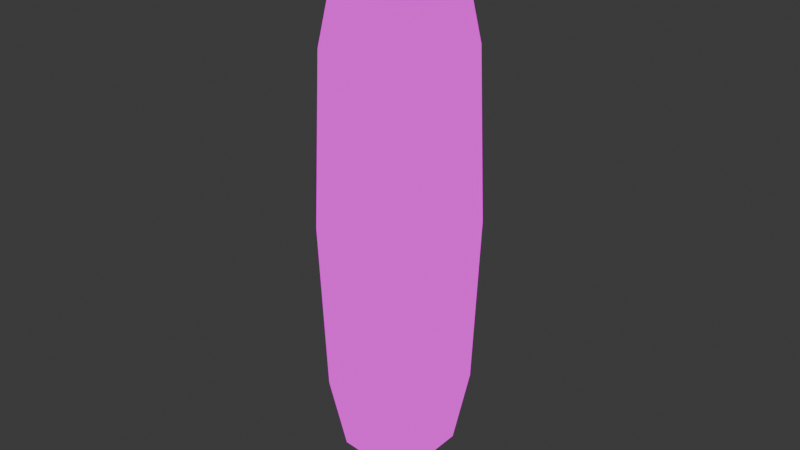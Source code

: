 # Source: bullet.blend  (saved by Blender 4.0.36; exported with 4.5.12 LTS)
import bpy
from mathutils import Matrix  # noqa: F401  (used for matrix-valued properties, if any)

bpy.ops.wm.read_factory_settings(use_empty=True)
scene = bpy.context.scene
scene.name = 'Scene'

# ---- collections
col_collection = bpy.data.collections.new('Collection'); scene.collection.children.link(col_collection)

# ---- images (referenced by path relative to the original .blend; pixels are not part of the script)
import os
ASSET_DIR = os.environ.get("B2B_ASSET_DIR", "")  # directory of the original .blend (textures are referenced by path, not embedded)
HERE = os.path.dirname(os.path.abspath(__file__))  # packed textures are extracted next to this script under _unpacked/

def load_image(name, relpath, width, height, colorspace="sRGB"):
    """Load a texture the original file referenced (path relative to the .blend, or extracted next to this script)."""
    p = next((c for c in (os.path.join(HERE, relpath), os.path.join(ASSET_DIR, relpath)) if relpath and os.path.exists(c)), "")
    if p:
        img = bpy.data.images.load(p, check_existing=True)
        img.name = name
    else:  # same state as the original file: an image datablock whose file is absent (Cycles renders it pink)
        img = bpy.data.images.new(name, width, height)
        img.source = "FILE"
        img.filepath = "//" + (relpath or name)
    img.colorspace_settings.name = colorspace
    return img
img_bullettexture = load_image('BulletTexture', 'BulletTexture.png', 1024, 1024, 'sRGB')

# ---- materials (node trees are filled in below, after node groups)
mat_material = bpy.data.materials.new('Material')
mat_material.alpha_threshold = 0.0
mat_material.use_transparent_shadow = False
mat_material.diffuse_color = (0.8002, 0.7885, 0.7012, 1.0)
mat_material.roughness = 0.5
mat_material.line_color = (0.0, 0.0, 0.0, 1.0)

# ---- material node trees
mat_material.use_nodes = True; mat_material.node_tree.nodes.clear()
_N = mat_material.node_tree.nodes; _L = mat_material.node_tree.links
n0 = _N.new('ShaderNodeTexImage'); n0.name = 'Image Texture'; n0.location = (-120, 206)
n0.image = img_bullettexture
n1 = _N.new('ShaderNodeBsdfPrincipled'); n1.name = 'Principled BSDF'; n1.location = (187, 101)
n1.inputs[3].default_value = 1.45
n2 = _N.new('ShaderNodeOutputMaterial'); n2.name = 'Material Output'; n2.location = (529, 225)
_L.new(n0.outputs[0], n2.inputs[0])
n2.is_active_output = True

# ---- world
world_world = bpy.data.worlds.new('World'); scene.world = world_world
world_world.use_nodes = True; world_world.node_tree.nodes.clear()
_N = world_world.node_tree.nodes; _L = world_world.node_tree.links
n0 = _N.new('ShaderNodeOutputWorld'); n0.name = 'World Output'; n0.location = (300, 300)
n1 = _N.new('ShaderNodeBackground'); n1.name = 'Background'; n1.location = (10, 300)
n1.inputs[0].default_value = (0.05088, 0.05088, 0.05088, 1.0)
_L.new(n1.outputs[0], n0.inputs[0])
n0.is_active_output = True
world_world.color = (0.05088, 0.05088, 0.05088)
world_world.use_sun_shadow = False
world_world.sun_shadow_jitter_overblur = 0.0

# ---- meshes
me_cube = bpy.data.meshes.new('Cube')
me_cube.from_pydata([(0.5005, 0.5005, -3.204), (0.0, 0.7079, -2.771), (0.0, 0.9134, -2.231), (0.0, 1.004, 0.0), (0.6459, 0.6459, -2.231), (0.7098, 0.7098, 0.0), (0.9134, 0.0, -2.231), (1.004, 0.0, 0.0), (0.6459, -0.6459, -2.231), (0.7098, -0.7098, 0.0), (0.0, -0.9134, -2.231), (0.0, -1.004, 0.0), (-0.6459, -0.6459, -2.231), (-0.7098, -0.7098, 0.0), (-0.9134, 0.0, -2.231), (-1.004, 0.0, 0.0), (-0.6459, 0.6459, -2.231), (-0.7098, 0.7098, 0.0), (0.7079, 0.0, -2.771), (0.5005, -0.5005, -3.204), (0.0, -0.7079, -2.771), (-0.5005, -0.5005, -3.204), (-0.7079, 0.0, -2.771), (-0.5005, 0.5005, -3.204), (0.0, 0.0, -3.857), (0.5005, 0.5005, 3.204), (0.0, 0.7079, 2.771), (0.0, 0.9134, 2.231), (0.6459, 0.6459, 2.231), (0.9134, 0.0, 2.231), (0.6459, -0.6459, 2.231), (0.0, -0.9134, 2.231), (-0.6459, -0.6459, 2.231), (-0.9134, 0.0, 2.231), (-0.6459, 0.6459, 2.231), (0.7079, 0.0, 2.771), (0.5005, -0.5005, 3.204), (0.0, -0.7079, 2.771), (-0.5005, -0.5005, 3.204), (-0.7079, 0.0, 2.771), (-0.5005, 0.5005, 3.204), (0.0, 0.0, 3.857)], [], [(10, 12, 21, 20), (2, 3, 5, 4), (8, 10, 20, 19), (4, 5, 7, 6), (14, 16, 23, 22), (6, 7, 9, 8), (6, 8, 19, 18), (8, 9, 11, 10), (16, 2, 1, 23), (10, 11, 13, 12), (12, 14, 22, 21), (12, 13, 15, 14), (23, 1, 0, 24), (14, 15, 17, 16), (2, 4, 0, 1), (16, 17, 3, 2), (4, 6, 18, 0), (19, 24, 0, 18), (21, 24, 19, 20), (23, 24, 21, 22), (31, 37, 38, 32), (27, 28, 5, 3), (30, 36, 37, 31), (28, 29, 7, 5), (33, 39, 40, 34), (29, 30, 9, 7), (29, 35, 36, 30), (30, 31, 11, 9), (34, 40, 26, 27), (31, 32, 13, 11), (32, 38, 39, 33), (32, 33, 15, 13), (40, 41, 25, 26), (33, 34, 17, 15), (27, 26, 25, 28), (34, 27, 3, 17), (28, 25, 35, 29), (36, 35, 25, 41), (38, 37, 36, 41), (40, 39, 38, 41)])
_uv = me_cube.uv_layers.new(name='UVMap')
_uv.uv.foreach_set('vector', [0.279, 0.2406, 0.1944, 0.2322, 0.2181, 0.1089, 0.2804, 0.1701, 0.6206, 0.2372, 0.6329, 0.5032, 0.5417, 0.5021, 0.5353, 0.2341, 0.3648, 0.2354, 0.279, 0.2406, 0.2804, 0.1701, 0.3447, 0.1108, 0.5353, 0.2341, 0.5417, 0.5021, 0.4506, 0.5016, 0.4504, 0.2416, 0.1093, 0.2344, 0.02422, 0.2226, 0.05353, 0.1, 0.1132, 0.164, 0.4504, 0.2416, 0.4506, 0.5016, 0.3634, 0.5012, 0.3648, 0.2354, 0.4504, 0.2416, 0.3648, 0.2354, 0.3861, 0.111, 0.4499, 0.1711, 0.3648, 0.2354, 0.3634, 0.5012, 0.2747, 0.5002, 0.279, 0.2406, 0.7064, 0.2264, 0.6206, 0.2372, 0.6175, 0.1664, 0.6782, 0.1028, 0.279, 0.2406, 0.2747, 0.5002, 0.1852, 0.4994, 0.1944, 0.2322, 0.1944, 0.2322, 0.1093, 0.2344, 0.1132, 0.164, 0.1799, 0.1075, 0.1944, 0.2322, 0.1852, 0.4994, 0.09272, 0.499, 0.1093, 0.2344, 0.6782, 0.1028, 0.6175, 0.1664, 0.5512, 0.109, 0.6096, 0.001532, 0.1093, 0.2344, 0.09272, 0.499, 0.0, 0.4986, 0.02422, 0.2226, 0.6206, 0.2372, 0.5353, 0.2341, 0.5512, 0.109, 0.6175, 0.1664, 0.7064, 0.2264, 0.7276, 0.5043, 0.6329, 0.5032, 0.6206, 0.2372, 0.5353, 0.2341, 0.4504, 0.2416, 0.4499, 0.1711, 0.5128, 0.1104, 0.3861, 0.111, 0.4489, 0.006647, 0.5128, 0.1104, 0.4499, 0.1711, 0.2181, 0.1089, 0.283, 0.005826, 0.3447, 0.1108, 0.2804, 0.1701, 0.05353, 0.1, 0.1228, 0.0, 0.1799, 0.1075, 0.1132, 0.164, 0.2779, 0.76, 0.2786, 0.8305, 0.216, 0.8917, 0.1923, 0.7677, 0.618, 0.7668, 0.5324, 0.7686, 0.5417, 0.5021, 0.6329, 0.5032, 0.3626, 0.7658, 0.3426, 0.8898, 0.2786, 0.8305, 0.2779, 0.76, 0.5324, 0.7686, 0.448, 0.7604, 0.4506, 0.5016, 0.5417, 0.5021, 0.107, 0.7647, 0.1102, 0.8354, 0.04964, 0.899, 0.02145, 0.7757, 0.448, 0.7604, 0.3626, 0.7658, 0.3634, 0.5012, 0.4506, 0.5016, 0.448, 0.7604, 0.4468, 0.8306, 0.3828, 0.8899, 0.3626, 0.7658, 0.3626, 0.7658, 0.2779, 0.76, 0.2747, 0.5002, 0.3634, 0.5012, 0.7017, 0.7791, 0.6727, 0.9005, 0.6136, 0.8369, 0.618, 0.7668, 0.2779, 0.76, 0.1923, 0.7677, 0.1852, 0.4994, 0.2747, 0.5002, 0.1923, 0.7677, 0.1765, 0.8927, 0.1102, 0.8354, 0.107, 0.7647, 0.1923, 0.7677, 0.107, 0.7647, 0.09272, 0.499, 0.1852, 0.4994, 0.6727, 0.9005, 0.6039, 1.0, 0.5471, 0.8931, 0.6136, 0.8369, 0.107, 0.7647, 0.02145, 0.7757, 0.0, 0.4986, 0.09272, 0.499, 0.618, 0.7668, 0.6136, 0.8369, 0.5471, 0.8931, 0.5324, 0.7686, 0.7017, 0.7791, 0.618, 0.7668, 0.6329, 0.5032, 0.7276, 0.5043, 0.5324, 0.7686, 0.5089, 0.8916, 0.4468, 0.8306, 0.448, 0.7604, 0.3828, 0.8899, 0.4468, 0.8306, 0.5089, 0.8916, 0.4445, 0.9943, 0.216, 0.8917, 0.2786, 0.8305, 0.3426, 0.8898, 0.2808, 0.9948, 0.04964, 0.899, 0.1102, 0.8354, 0.1765, 0.8927, 0.1182, 1.0])
me_cube.materials.append(mat_material)
me_cube.use_mirror_vertex_groups = False
me_cube.update()

# ---- objects
ob_cube = bpy.data.objects.new('Cube', me_cube)

# ---- transforms, parenting, visibility, modifiers, constraints
ob_cube.location = (0.0, 0.0, 0.0)
ob_cube.lock_rotations_4d = False
ob_cube.empty_display_type = 'ARROWS'
ob_cube.lineart.crease_threshold = 0.0

# ---- collection membership
col_collection.objects.link(ob_cube)

# ---- scene / render settings (as saved in the file)
scene.frame_start = 1; scene.frame_end = 250; scene.frame_set(1)
scene.render.engine = 'BLENDER_EEVEE_NEXT'
scene.cycles.sampling_pattern = 'TABULATED_SOBOL'
bpy.context.view_layer.update()

# ---- added for rendering (the .blend has no active camera and no usable light): camera, sun
cam_auto = bpy.data.cameras.new('AutoCamera')
cam_auto.lens = 50.0
cam_auto.sensor_width = 36.0
cam_auto.clip_end = 1000.0
ob_auto_camera = bpy.data.objects.new('AutoCamera', cam_auto)
scene.collection.objects.link(ob_auto_camera)
ob_auto_camera.location = (7.60494, -9.12592, 6.08395)
ob_auto_camera.rotation_euler = (1.09748, -7.21219e-08, 0.694738)
scene.camera = ob_auto_camera
light_auto_sun = bpy.data.lights.new('AutoSun', 'SUN')
light_auto_sun.energy = 3.0
light_auto_sun.angle = 0.0523599
ob_auto_sun = bpy.data.objects.new('AutoSun', light_auto_sun)
scene.collection.objects.link(ob_auto_sun)
ob_auto_sun.rotation_euler = (0.872665, 0.174533, 0.523599)
bpy.context.view_layer.update()
